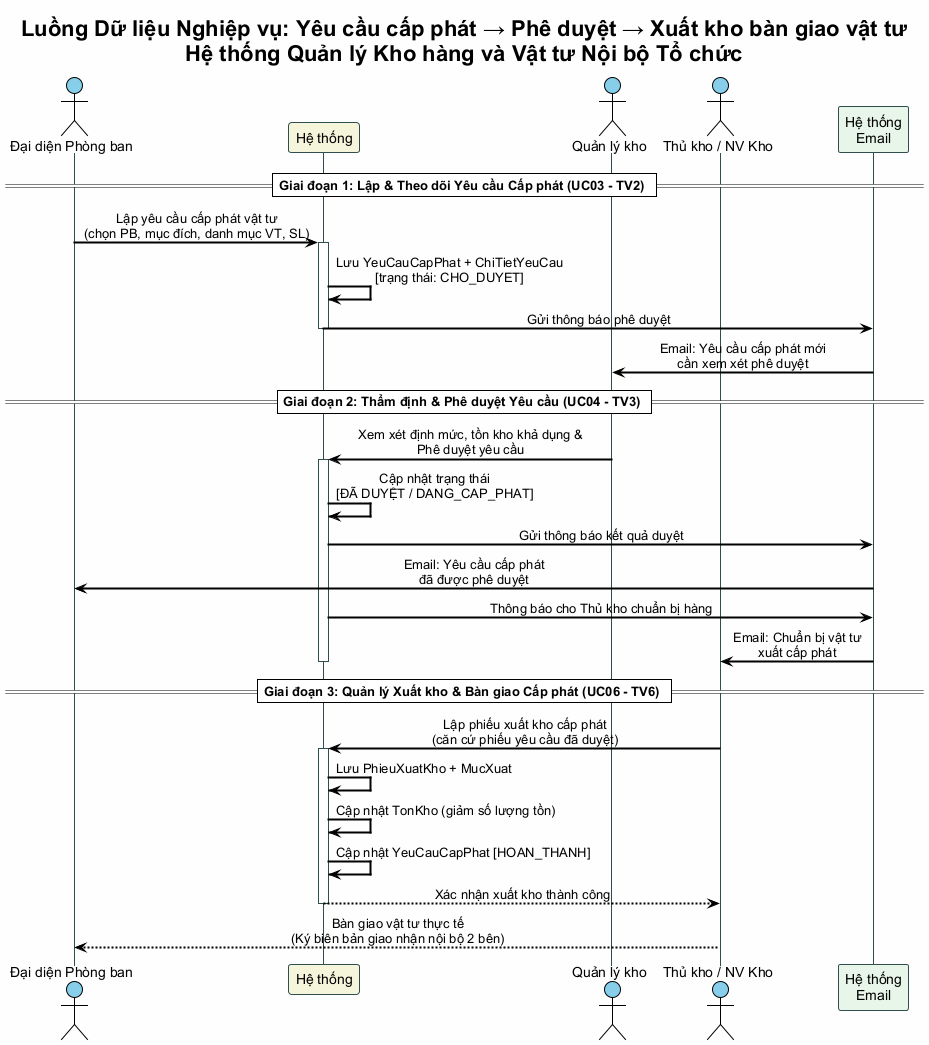

The diagram above was rendered by PlantUML. Its source (embedded in the PNG):
@startuml functional-model-flow-mua-nhap
!theme plain
skinparam defaultFontName "Arial"
skinparam backgroundColor #FEFEFE
skinparam sequenceArrowThickness 2
skinparam sequenceParticipantBorderColor #2F4F4F
skinparam sequenceLifeLineBorderColor #2F4F4F
skinparam sequenceMessageAlign center

title Luồng Dữ liệu Nghiệp vụ: Yêu cầu cấp phát → Phê duyệt → Xuất kho bàn giao vật tư\nHệ thống Quản lý Kho hàng và Vật tư Nội bộ Tổ chức

actor "Đại diện Phòng ban" as PB #87CEEB
participant "Hệ thống" as HT #F5F5DC
actor "Quản lý kho" as QLK #87CEEB
actor "Thủ kho / NV Kho" as NV_K #87CEEB
participant "Hệ thống\nEmail" as EMAIL #E8F5E9

== Giai đoạn 1: Lập & Theo dõi Yêu cầu Cấp phát (UC03 - TV2) ==

PB -> HT : Lập yêu cầu cấp phát vật tư\n(chọn PB, mục đích, danh mục VT, SL)
activate HT
HT -> HT : Lưu YeuCauCapPhat + ChiTietYeuCau\n[trạng thái: CHO_DUYET]
HT -> EMAIL : Gửi thông báo phê duyệt
deactivate HT
EMAIL -> QLK : Email: Yêu cầu cấp phát mới\ncần xem xét phê duyệt

== Giai đoạn 2: Thẩm định & Phê duyệt Yêu cầu (UC04 - TV3) ==

QLK -> HT : Xem xét định mức, tồn kho khả dụng &\nPhê duyệt yêu cầu
activate HT
HT -> HT : Cập nhật trạng thái\n[ĐÃ DUYỆT / DANG_CAP_PHAT]
HT -> EMAIL : Gửi thông báo kết quả duyệt
EMAIL -> PB : Email: Yêu cầu cấp phát\nđã được phê duyệt
HT -> EMAIL : Thông báo cho Thủ kho chuẩn bị hàng
EMAIL -> NV_K : Email: Chuẩn bị vật tư\nxuất cấp phát
deactivate HT

== Giai đoạn 3: Quản lý Xuất kho & Bàn giao Cấp phát (UC06 - TV6) ==

NV_K -> HT : Lập phiếu xuất kho cấp phát\n(căn cứ phiếu yêu cầu đã duyệt)
activate HT
HT -> HT : Lưu PhieuXuatKho + MucXuat
HT -> HT : Cập nhật TonKho (giảm số lượng tồn)
HT -> HT : Cập nhật YeuCauCapPhat [HOAN_THANH]
HT --> NV_K : Xác nhận xuất kho thành công
deactivate HT

NV_K --> PB : Bàn giao vật tư thực tế\n(Ký biên bản giao nhận nội bộ 2 bên)

@enduml